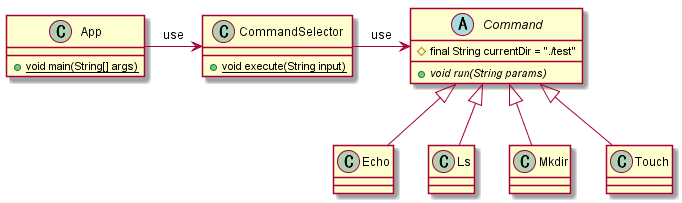

The diagram above was rendered by PlantUML. Its source (embedded in the PNG):
@startuml class

class App {
  +{static} void main(String[] args)
}

class CommandSelector {
  +{static} void execute(String input)
}

abstract class Command {
  #final String currentDir = "./test"
  +{abstract} void run(String params)
}

class Echo

class Ls

class Mkdir

class Touch

App -> CommandSelector : use
CommandSelector -> Command : use
Command <|-- Echo
Command <|-- Ls
Command <|-- Mkdir
Command <|-- Touch


@enduml